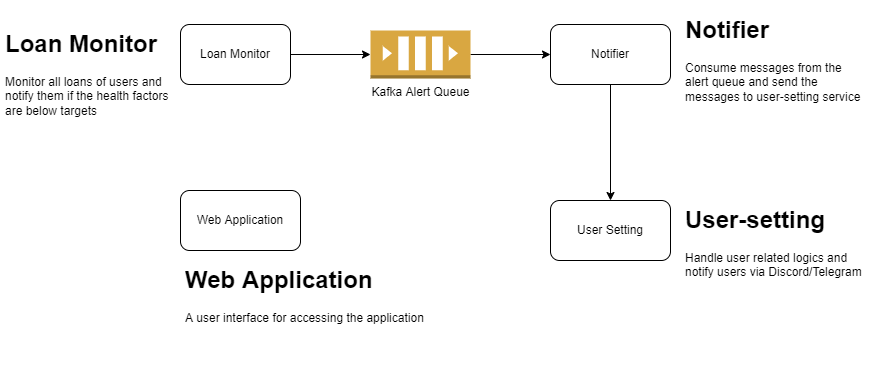

The diagram above was exported from draw.io. Its source (the exported page's mxGraphModel, read from the mxfile embedded in the PNG):
<mxGraphModel dx="2740" dy="863" grid="1" gridSize="10" guides="1" tooltips="1" connect="1" arrows="1" fold="1" page="1" pageScale="1" pageWidth="850" pageHeight="1100" math="0" shadow="0">
  <root>
    <mxCell id="0" />
    <mxCell id="1" parent="0" />
    <mxCell id="reVla0YqvJoc6gLDqGhX-1" value="Web Application" style="rounded=1;whiteSpace=wrap;html=1;" vertex="1" parent="1">
      <mxGeometry x="120" y="290" width="120" height="60" as="geometry" />
    </mxCell>
    <mxCell id="reVla0YqvJoc6gLDqGhX-7" style="edgeStyle=orthogonalEdgeStyle;rounded=0;orthogonalLoop=1;jettySize=auto;html=1;entryX=0;entryY=0.5;entryDx=0;entryDy=0;entryPerimeter=0;" edge="1" parent="1" source="reVla0YqvJoc6gLDqGhX-2" target="reVla0YqvJoc6gLDqGhX-3">
      <mxGeometry relative="1" as="geometry" />
    </mxCell>
    <mxCell id="reVla0YqvJoc6gLDqGhX-2" value="Loan Monitor" style="rounded=1;whiteSpace=wrap;html=1;" vertex="1" parent="1">
      <mxGeometry x="120" y="124" width="110" height="60" as="geometry" />
    </mxCell>
    <mxCell id="reVla0YqvJoc6gLDqGhX-9" style="edgeStyle=orthogonalEdgeStyle;rounded=0;orthogonalLoop=1;jettySize=auto;html=1;" edge="1" parent="1" source="reVla0YqvJoc6gLDqGhX-3" target="reVla0YqvJoc6gLDqGhX-5">
      <mxGeometry relative="1" as="geometry" />
    </mxCell>
    <mxCell id="reVla0YqvJoc6gLDqGhX-3" value="Kafka Alert Queue" style="outlineConnect=0;dashed=0;verticalLabelPosition=bottom;verticalAlign=top;align=center;html=1;shape=mxgraph.aws3.queue;fillColor=#D9A741;gradientColor=none;" vertex="1" parent="1">
      <mxGeometry x="310" y="130" width="100" height="48" as="geometry" />
    </mxCell>
    <mxCell id="reVla0YqvJoc6gLDqGhX-10" style="edgeStyle=orthogonalEdgeStyle;rounded=0;orthogonalLoop=1;jettySize=auto;html=1;" edge="1" parent="1" source="reVla0YqvJoc6gLDqGhX-5" target="reVla0YqvJoc6gLDqGhX-6">
      <mxGeometry relative="1" as="geometry" />
    </mxCell>
    <mxCell id="reVla0YqvJoc6gLDqGhX-5" value="Notifier" style="rounded=1;whiteSpace=wrap;html=1;" vertex="1" parent="1">
      <mxGeometry x="490" y="124" width="120" height="60" as="geometry" />
    </mxCell>
    <mxCell id="reVla0YqvJoc6gLDqGhX-6" value="User Setting" style="rounded=1;whiteSpace=wrap;html=1;" vertex="1" parent="1">
      <mxGeometry x="490" y="300" width="120" height="60" as="geometry" />
    </mxCell>
    <mxCell id="reVla0YqvJoc6gLDqGhX-12" value="&lt;h1&gt;Notifier&lt;/h1&gt;&lt;p&gt;Consume messages from the alert queue and send the messages to user-setting service&lt;/p&gt;" style="text;html=1;strokeColor=none;fillColor=none;spacing=5;spacingTop=-20;whiteSpace=wrap;overflow=hidden;rounded=0;" vertex="1" parent="1">
      <mxGeometry x="620" y="110" width="190" height="120" as="geometry" />
    </mxCell>
    <mxCell id="reVla0YqvJoc6gLDqGhX-13" value="&lt;h1&gt;User-setting&lt;/h1&gt;&lt;p&gt;Handle user related logics and notify users via Discord/Telegram&amp;nbsp;&lt;/p&gt;" style="text;html=1;strokeColor=none;fillColor=none;spacing=5;spacingTop=-20;whiteSpace=wrap;overflow=hidden;rounded=0;" vertex="1" parent="1">
      <mxGeometry x="620" y="300" width="190" height="120" as="geometry" />
    </mxCell>
    <mxCell id="reVla0YqvJoc6gLDqGhX-15" value="&lt;h1&gt;Loan Monitor&lt;/h1&gt;&lt;p&gt;Monitor all loans of users and notify them if the health factors are below targets&lt;/p&gt;" style="text;html=1;strokeColor=none;fillColor=none;spacing=5;spacingTop=-20;whiteSpace=wrap;overflow=hidden;rounded=0;" vertex="1" parent="1">
      <mxGeometry x="-60" y="124" width="190" height="106" as="geometry" />
    </mxCell>
    <mxCell id="reVla0YqvJoc6gLDqGhX-16" value="&lt;h1&gt;Web Application&lt;/h1&gt;&lt;p&gt;A user interface for accessing the application&lt;/p&gt;" style="text;html=1;strokeColor=none;fillColor=none;spacing=5;spacingTop=-20;whiteSpace=wrap;overflow=hidden;rounded=0;" vertex="1" parent="1">
      <mxGeometry x="120" y="360" width="250" height="120" as="geometry" />
    </mxCell>
  </root>
</mxGraphModel>